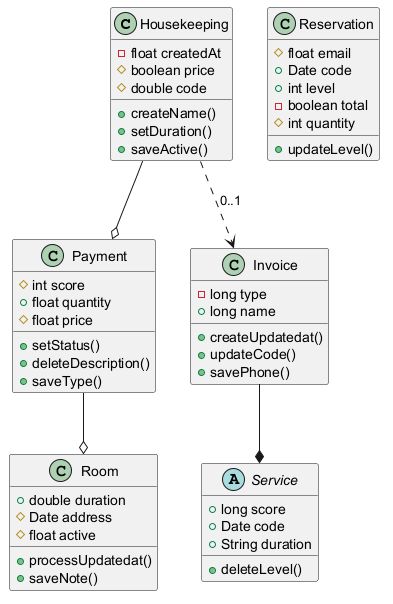

The diagram above was rendered by PlantUML. Its source (embedded in the PNG):
@startuml

class Housekeeping {
  -float createdAt
  #boolean price
  #double code
  +createName()
  +setDuration()
  +saveActive()
}
class Reservation {
  #float email
  +Date code
  +int level
  -boolean total
  #int quantity
  +updateLevel()
}
class Room {
  +double duration
  #Date address
  #float active
  +processUpdatedat()
  +saveNote()
}
abstract class Service {
  +long score
  +Date code
  +String duration
  +deleteLevel()
}
class Payment {
  #int score
  +float quantity
  #float price
  +setStatus()
  +deleteDescription()
  +saveType()
}
class Invoice {
  -long type
  +long name
  +createUpdatedat()
  +updateCode()
  +savePhone()
}
Housekeeping ..> Invoice : "0..1"
Housekeeping --o Payment
Invoice --* Service
Payment --o Room
@enduml